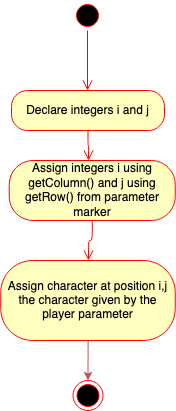

The diagram above was exported from draw.io. Its source (the exported page's mxGraphModel, read from the mxfile embedded in the PNG):
<mxGraphModel dx="984" dy="639" grid="1" gridSize="10" guides="1" tooltips="1" connect="1" arrows="1" fold="1" page="1" pageScale="1" pageWidth="850" pageHeight="1100" math="0" shadow="0">
  <root>
    <mxCell id="smTJcdElgLUvTzk2LZ4j-0" />
    <mxCell id="smTJcdElgLUvTzk2LZ4j-1" parent="smTJcdElgLUvTzk2LZ4j-0" />
    <mxCell id="smTJcdElgLUvTzk2LZ4j-2" value="" style="ellipse;html=1;shape=startState;fillColor=#000000;strokeColor=#ff0000;" parent="smTJcdElgLUvTzk2LZ4j-1" vertex="1">
      <mxGeometry x="410" y="40" width="30" height="30" as="geometry" />
    </mxCell>
    <mxCell id="smTJcdElgLUvTzk2LZ4j-3" value="" style="edgeStyle=orthogonalEdgeStyle;html=1;verticalAlign=bottom;endArrow=open;endSize=8;strokeColor=#ff0000;" parent="smTJcdElgLUvTzk2LZ4j-1" source="smTJcdElgLUvTzk2LZ4j-2" edge="1">
      <mxGeometry relative="1" as="geometry">
        <mxPoint x="425" y="130" as="targetPoint" />
      </mxGeometry>
    </mxCell>
    <mxCell id="smTJcdElgLUvTzk2LZ4j-4" value="Declare integers i and j" style="rounded=1;whiteSpace=wrap;html=1;arcSize=40;fontColor=#000000;fillColor=#ffffc0;strokeColor=#ff0000;" parent="smTJcdElgLUvTzk2LZ4j-1" vertex="1">
      <mxGeometry x="349" y="130" width="153" height="40" as="geometry" />
    </mxCell>
    <mxCell id="smTJcdElgLUvTzk2LZ4j-5" value="" style="edgeStyle=orthogonalEdgeStyle;html=1;verticalAlign=bottom;endArrow=open;endSize=8;strokeColor=#ff0000;" parent="smTJcdElgLUvTzk2LZ4j-1" source="smTJcdElgLUvTzk2LZ4j-4" edge="1">
      <mxGeometry relative="1" as="geometry">
        <mxPoint x="426" y="200" as="targetPoint" />
      </mxGeometry>
    </mxCell>
    <mxCell id="smTJcdElgLUvTzk2LZ4j-9" value="" style="ellipse;html=1;shape=endState;fillColor=#000000;strokeColor=#ff0000;" parent="smTJcdElgLUvTzk2LZ4j-1" vertex="1">
      <mxGeometry x="410.5" y="420" width="30" height="30" as="geometry" />
    </mxCell>
    <mxCell id="smTJcdElgLUvTzk2LZ4j-11" value="" style="edgeStyle=orthogonalEdgeStyle;rounded=0;orthogonalLoop=1;jettySize=auto;html=1;fillColor=#f8cecc;strokeColor=#b85450;" parent="smTJcdElgLUvTzk2LZ4j-1" source="smTJcdElgLUvTzk2LZ4j-10" edge="1">
      <mxGeometry relative="1" as="geometry">
        <mxPoint x="425.5" y="420" as="targetPoint" />
      </mxGeometry>
    </mxCell>
    <mxCell id="smTJcdElgLUvTzk2LZ4j-10" value="Assign character at position i,j the character given by the player parameter" style="rounded=1;whiteSpace=wrap;html=1;arcSize=40;fontColor=#000000;fillColor=#ffffc0;strokeColor=#ff0000;" parent="smTJcdElgLUvTzk2LZ4j-1" vertex="1">
      <mxGeometry x="338.25" y="300" width="174.5" height="80" as="geometry" />
    </mxCell>
    <mxCell id="bqR4wHoZK3751xbJizIG-0" value="Assign integers i using getColumn() and j using getRow() from parameter marker" style="rounded=1;whiteSpace=wrap;html=1;arcSize=40;fontColor=#000000;fillColor=#ffffc0;strokeColor=#ff0000;" parent="smTJcdElgLUvTzk2LZ4j-1" vertex="1">
      <mxGeometry x="346.75" y="200" width="166" height="60" as="geometry" />
    </mxCell>
    <mxCell id="bqR4wHoZK3751xbJizIG-1" value="" style="edgeStyle=orthogonalEdgeStyle;html=1;verticalAlign=bottom;endArrow=open;endSize=8;strokeColor=#ff0000;" parent="smTJcdElgLUvTzk2LZ4j-1" source="bqR4wHoZK3751xbJizIG-0" edge="1">
      <mxGeometry relative="1" as="geometry">
        <mxPoint x="426" y="300" as="targetPoint" />
      </mxGeometry>
    </mxCell>
  </root>
</mxGraphModel>